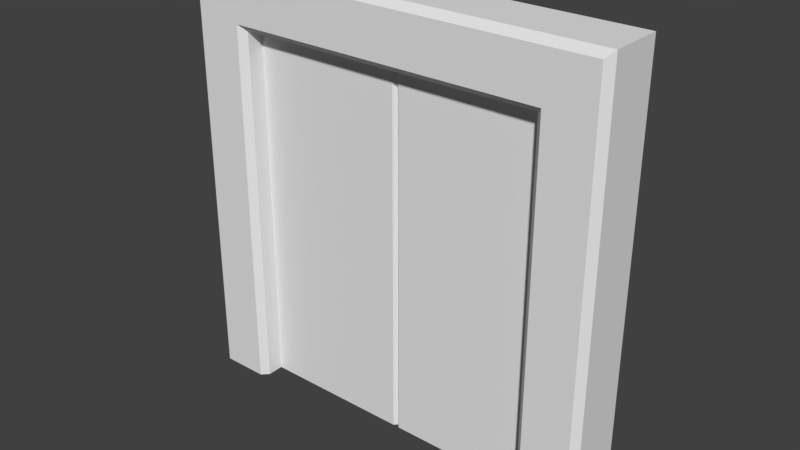 # Source: door_elevator4.blend  (saved by Blender 2.79.0; exported with 4.5.12 LTS)
import bpy
from mathutils import Matrix  # noqa: F401  (used for matrix-valued properties, if any)

bpy.ops.wm.read_factory_settings(use_empty=True)
scene = bpy.context.scene
scene.name = 'Scene'

# ---- collections
col_collection_1 = bpy.data.collections.new('Collection 1'); scene.collection.children.link(col_collection_1)

# ---- materials (node trees are filled in below, after node groups)
mat_door_elev2 = bpy.data.materials.new('door_elev2')
mat_door_elev2.alpha_threshold = 0.0
mat_door_elev2.use_transparent_shadow = False
mat_door_elev2.roughness = 0.5
mat_door_elev2.specular_intensity = 0.0

# ---- material node trees

# ---- world
world_world = bpy.data.worlds.new('World'); scene.world = world_world
world_world.color = (0.05088, 0.05088, 0.05088)
world_world.use_sun_shadow = False
world_world.sun_shadow_jitter_overblur = 0.0
world_world.cycles.sampling_method = 'MANUAL'

# ---- meshes
me_door_elev2_003 = bpy.data.meshes.new('door_elev2.003')
me_door_elev2_003.from_pydata([(0.03922, 5.595e-08, 2.446e-15), (0.01959, 5.595e-08, 2.446e-15), (0.03922, -0.06, -3.497e-09), (0.01959, -0.04, -3.497e-09), (0.9203, 5.595e-08, 2.446e-15), (0.03922, -4.098e-08, 2.201), (0.03922, 5.595e-08, 2.446e-15), (0.9203, -4.098e-08, 2.201), (0.01959, 5.588e-08, -3.497e-09), (0.01959, -4.098e-08, 2.201), (0.9203, -0.06, -3.497e-09), (0.03922, -0.06, -3.497e-09), (0.9203, -0.06, 2.201), (0.01959, -0.04, 2.201), (0.01959, -0.04, -3.497e-09), (0.03922, -0.06, 2.201)], [], [(1, 0, 2, 3), (15, 12, 7, 5), (14, 13, 9, 8), (11, 10, 12, 15), (14, 11, 15, 13), (6, 4, 10, 11), (5, 9, 13, 15)])
_uv = me_door_elev2_003.uv_layers.new(name='UVMap')
_uv.uv.foreach_set('vector', [0.5099, 0.0734, 0.5099, 0.07263, 0.5099, 0.07263, 0.5099, 0.0734, 0.5153, 0.8472, 0.8595, 0.8472, 0.8595, 0.8472, 0.5153, 0.8472, 0.5077, 0.0031, 0.5077, 0.8627, 0.5077, 0.8627, 0.5077, 0.0031, 0.5153, 0.0, 0.8595, 0.0, 0.8595, 0.8596, 0.5153, 0.8596, 0.5077, 0.0031, 0.5153, 0.0031, 0.5153, 0.8627, 0.5077, 0.8627, 0.5099, 0.07263, 0.5099, 0.03822, 0.5099, 0.03822, 0.5099, 0.07263, 0.5153, 0.8472, 0.5077, 0.8472, 0.5077, 0.8472, 0.5153, 0.8472])
me_door_elev2_003.materials.append(mat_door_elev2)
me_door_elev2_003.use_remesh_preserve_volume = False
me_door_elev2_003.use_remesh_preserve_attributes = False
me_door_elev2_003.use_mirror_vertex_groups = False
me_door_elev2_003.update()
me_door_elev2_001 = bpy.data.meshes.new('door_elev2.001')
me_door_elev2_001.from_pydata([(-0.9203, 5.595e-08, 2.446e-15), (-3.642e-05, 5.595e-08, 2.446e-15), (0.01959, 5.595e-08, 2.446e-15), (-0.9203, -0.06, -3.497e-09), (-0.9203, -0.06, 2.201), (-3.642e-05, -0.06, 2.201), (-3.642e-05, -0.06, -3.497e-09), (0.01959, -0.04, 2.201), (0.01959, -0.04, -3.497e-09), (0.01959, -4.098e-08, 2.201), (0.01959, 5.588e-08, -3.497e-09), (-0.9203, -4.098e-08, 2.201), (-3.642e-05, -4.098e-08, 2.201)], [], [(3, 6, 5, 4), (6, 8, 7, 5), (1, 2, 8, 6), (0, 1, 6, 3), (7, 8, 10, 9), (4, 5, 12, 11), (5, 7, 9, 12)])
_uv = me_door_elev2_001.uv_layers.new(name='UVMap')
_uv.uv.foreach_set('vector', [0.1405, 0.0, 0.5, 0.0, 0.5, 0.8596, 0.1405, 0.8596, 0.5, 0.0, 0.5077, 0.0, 0.5077, 0.8596, 0.5, 0.8596, 0.5077, 0.006223, 0.5077, 0.005642, 0.5077, 0.005642, 0.5077, 0.006223, 0.5077, 0.03342, 0.5077, 0.006223, 0.5077, 0.006223, 0.5077, 0.03342, 0.5077, 0.8596, 0.5077, 0.0, 0.5077, 0.0, 0.5077, 0.8596, 0.1405, 0.8549, 0.5, 0.8549, 0.5, 0.8549, 0.1405, 0.8549, 0.5, 0.8549, 0.5077, 0.8549, 0.5077, 0.8549, 0.5, 0.8549])
me_door_elev2_001.materials.append(mat_door_elev2)
me_door_elev2_001.use_remesh_preserve_volume = False
me_door_elev2_001.use_remesh_preserve_attributes = False
me_door_elev2_001.use_mirror_vertex_groups = False
me_door_elev2_001.update()
me_door_elev2 = bpy.data.meshes.new('door_elev2')
me_door_elev2.from_pydata([(-1.28, 5.595e-08, 2.446e-15), (1.28, 5.595e-08, 2.446e-15), (-1.28, -5.595e-08, 2.56), (1.28, -5.595e-08, 2.56), (-0.9203, 5.595e-08, 2.446e-15), (-0.9203, -5.595e-08, 2.56), (-0.9598, -5.595e-08, 2.56), (-0.9598, 5.595e-08, 2.446e-15), (0.9597, 5.595e-08, 2.446e-15), (0.9597, -5.595e-08, 2.56), (0.9203, -5.595e-08, 2.56), (0.9203, 5.595e-08, 2.446e-15), (-1.28, -4.024e-08, 2.201), (1.28, -4.024e-08, 2.201), (-0.9203, -4.024e-08, 2.201), (-0.9598, -4.024e-08, 2.201), (0.9597, -4.024e-08, 2.201), (0.9203, -4.024e-08, 2.201), (1.28, -4.194e-08, 2.239), (-0.9203, -4.194e-08, 2.239), (-0.9598, -4.194e-08, 2.239), (0.9597, -4.194e-08, 2.239), (0.9203, -4.194e-08, 2.239), (-1.28, -4.194e-08, 2.239), (1.24, 5.595e-08, 2.446e-15), (1.24, -5.595e-08, 2.56), (1.24, -4.024e-08, 2.201), (1.24, -4.194e-08, 2.239), (-1.241, -5.595e-08, 2.56), (-1.241, 5.595e-08, 2.446e-15), (-1.241, -4.024e-08, 2.201), (-1.241, -4.194e-08, 2.239), (-3.642e-05, -5.595e-08, 2.56), (-3.642e-05, -4.024e-08, 2.201), (-3.648e-05, -4.194e-08, 2.239), (0.03922, -5.595e-08, 2.56), (0.03922, -4.024e-08, 2.201), (0.03922, -4.194e-08, 2.239), (0.01959, -5.595e-08, 2.56), (0.01959, -4.024e-08, 2.201), (0.01959, -4.194e-08, 2.239), (-1.28, -0.06, 2.201), (-1.28, -0.06, -3.497e-09), (1.24, -0.06, -3.497e-09), (1.28, -0.06, -3.497e-09), (1.28, -0.06, 2.239), (1.28, -0.06, 2.56), (-1.241, -0.06, 2.56), (-1.28, -0.06, 2.56), (-0.9598, -0.06, -3.497e-09), (-0.9203, -0.06, -3.497e-09), (-3.642e-05, -0.06, 2.56), (-0.9203, -0.06, 2.56), (-1.28, -0.06, 2.52), (-0.9598, -0.06, 2.56), (-1.241, -0.06, -3.497e-09), (1.28, -0.06, 2.52), (0.9203, -0.06, -3.497e-09), (0.9597, -0.06, -3.497e-09), (1.24, -0.06, 2.56), (0.9597, -0.06, 2.56), (0.01959, -5.422e-08, 2.52), (0.9203, -0.06, 2.56), (0.03922, -5.422e-08, 2.52), (-1.28, -0.06, 2.239), (1.28, -0.06, 2.201), (-0.9203, -0.06, 2.201), (-3.643e-05, -5.422e-08, 2.52), (-1.241, -5.422e-08, 2.52), (0.9203, -0.06, 2.201), (-3.642e-05, -0.06, 2.201), (1.24, -5.422e-08, 2.52), (-1.28, -5.422e-08, 2.52), (0.9203, -5.422e-08, 2.52), (0.9597, -5.422e-08, 2.52), (-0.9598, -5.422e-08, 2.52), (0.01959, -0.06, 2.56), (0.01959, -0.04, 2.201), (-0.9203, -5.422e-08, 2.52), (0.03922, -0.06, 2.56), (0.03922, -0.06, 2.201), (1.28, -5.422e-08, 2.52), (-1.28, -0.16, 2.201), (-1.28, -0.16, -1.976e-08), (1.24, -0.2, -1.976e-08), (1.28, -0.16, -1.976e-08), (1.28, -0.16, 2.239), (1.28, -0.16, 2.56), (-1.241, -0.16, 2.56), (-1.28, -0.16, 2.56), (-0.9598, -0.2, -1.976e-08), (-0.9203, -0.16, -1.976e-08), (-3.642e-05, -0.16, 2.56), (-0.9203, -0.16, 2.56), (-0.9203, -0.2, 2.239), (-0.9598, -0.16, 2.56), (-1.241, -0.2, -1.976e-08), (-0.9598, -0.2, 2.239), (0.9203, -0.16, -1.976e-08), (0.9597, -0.2, -1.976e-08), (1.24, -0.16, 2.56), (0.9597, -0.16, 2.56), (0.9597, -0.2, 2.239), (0.9203, -0.16, 2.56), (0.9203, -0.2, 2.239), (-1.28, -0.16, 2.239), (1.28, -0.16, 2.201), (-0.9203, -0.16, 2.201), (-0.9598, -0.2, 2.201), (0.9597, -0.2, 2.201), (0.9203, -0.16, 2.201), (-3.642e-05, -0.16, 2.201), (-1.241, -0.2, 2.201), (1.24, -0.2, 2.201), (-3.648e-05, -0.2, 2.239), (-1.241, -0.2, 2.239), (1.24, -0.2, 2.239), (0.01959, -0.16, 2.56), (0.01959, -0.16, 2.201), (0.01959, -0.2, 2.239), (0.03922, -0.16, 2.56), (0.03922, -0.16, 2.201), (0.03922, -0.2, 2.239), (1.28, -0.16, 2.52), (-0.9203, -0.2, 2.52), (-0.9598, -0.2, 2.52), (0.9597, -0.2, 2.52), (0.9203, -0.2, 2.52), (-1.28, -0.16, 2.52), (1.24, -0.2, 2.52), (-1.241, -0.2, 2.52), (-3.643e-05, -0.2, 2.52), (0.03922, -0.2, 2.52), (0.01959, -0.2, 2.52)], [], [(71, 25, 3, 81), (75, 6, 5, 78), (68, 28, 6, 75), (73, 10, 9, 74), (63, 35, 10, 73), (11, 17, 16, 8), (29, 30, 15, 7), (7, 15, 14, 4), (24, 26, 13, 1), (36, 37, 22, 17), (17, 22, 21, 16), (30, 31, 20, 15), (15, 20, 19, 14), (26, 27, 18, 13), (16, 21, 27, 26), (8, 16, 26, 24), (74, 9, 25, 71), (12, 23, 31, 30), (0, 12, 30, 29), (72, 2, 28, 68), (14, 19, 34, 33), (78, 5, 32, 67), (39, 40, 37, 36), (61, 38, 35, 63), (67, 32, 38, 61), (33, 34, 40, 39), (43, 44, 85, 84), (70, 77, 118, 111), (65, 45, 86, 106), (41, 42, 83, 82), (77, 80, 121, 118), (60, 62, 103, 101), (79, 76, 117, 120), (46, 59, 100, 87), (76, 51, 92, 117), (58, 43, 84, 99), (59, 60, 101, 100), (57, 58, 99, 98), (66, 70, 111, 107), (55, 49, 90, 96), (69, 57, 98, 110), (80, 69, 110, 121), (52, 54, 95, 93), (62, 79, 120, 103), (42, 55, 96, 83), (53, 64, 105, 128), (51, 52, 93, 92), (54, 47, 88, 95), (50, 66, 107, 91), (49, 50, 91, 90), (44, 65, 106, 85), (47, 48, 89, 88), (0, 29, 55, 42), (3, 25, 59, 46), (81, 3, 46, 56), (1, 13, 65, 44), (72, 23, 64, 53), (11, 8, 58, 57), (28, 2, 48, 47), (25, 9, 60, 59), (7, 4, 50, 49), (13, 18, 45, 65), (32, 5, 52, 51), (9, 10, 62, 60), (35, 38, 76, 79), (5, 6, 54, 52), (12, 0, 42, 41), (38, 32, 51, 76), (6, 28, 47, 54), (29, 7, 49, 55), (10, 35, 79, 62), (8, 24, 43, 58), (24, 1, 44, 43), (23, 12, 41, 64), (129, 123, 87), (125, 124, 93, 95), (130, 125, 95, 88), (127, 126, 101, 103), (132, 127, 103, 120), (98, 99, 109, 110), (96, 90, 108, 112), (90, 91, 107, 108), (84, 85, 106, 113), (121, 110, 104, 122), (110, 109, 102), (112, 108, 97, 115), (107, 94, 97), (113, 106, 86, 116), (109, 113, 116, 102), (99, 84, 113, 109), (126, 129, 100, 101), (82, 112, 115, 105), (83, 96, 112, 82), (130, 88, 89), (107, 111, 114, 94), (124, 131, 92, 93), (118, 121, 122, 119), (133, 132, 120, 117), (131, 133, 117, 92), (111, 118, 119, 114), (56, 46, 87, 123), (64, 41, 82, 105), (45, 56, 123, 86), (114, 119, 133, 131), (119, 122, 132, 133), (94, 114, 131, 124), (105, 115, 130, 128), (102, 116, 129, 126), (122, 104, 127, 132), (104, 102, 126, 127), (115, 97, 125, 130), (97, 94, 124, 125), (116, 86, 123, 129), (2, 72, 53, 48), (18, 81, 56, 45), (48, 53, 128, 89), (34, 67, 61, 40), (40, 61, 63, 37), (19, 78, 67, 34), (23, 72, 68, 31), (21, 74, 71, 27), (37, 63, 73, 22), (22, 73, 74, 21), (31, 68, 75, 20), (20, 75, 78, 19), (27, 71, 81, 18), (100, 129, 87), (128, 130, 89), (108, 107, 97), (104, 110, 102)])
_uv = me_door_elev2.uv_layers.new(name='UVMap')
_uv.uv.foreach_set('vector', [0.9845, 0.9846, 0.9845, 1.0, 1.0, 1.0, 1.0, 0.9846, 0.1251, 0.9846, 0.1251, 1.0, 0.1405, 1.0, 0.1405, 0.9846, 0.01523, 0.9846, 0.01523, 1.0, 0.1251, 1.0, 0.1251, 0.9846, 0.8595, 0.9846, 0.8595, 1.0, 0.8749, 1.0, 0.8749, 0.9846, 0.5153, 0.9846, 0.5153, 1.0, 0.8595, 1.0, 0.8595, 0.9846, 0.8595, 0.0, 0.8595, 0.8596, 0.8749, 0.8596, 0.8749, 0.0, 0.01523, 0.0, 0.01523, 0.8596, 0.1251, 0.8596, 0.1251, 0.0, 0.1251, 0.0, 0.1251, 0.8596, 0.1405, 0.8596, 0.1405, 0.0, 0.9845, 0.0, 0.9845, 0.8596, 1.0, 0.8596, 1.0, 0.0, 0.5153, 0.8596, 0.5153, 0.8748, 0.8595, 0.8748, 0.8595, 0.8596, 0.8595, 0.8596, 0.8595, 0.8748, 0.8749, 0.8748, 0.8749, 0.8596, 0.01523, 0.8596, 0.01523, 0.8748, 0.1251, 0.8748, 0.1251, 0.8596, 0.1251, 0.8596, 0.1251, 0.8748, 0.1405, 0.8748, 0.1405, 0.8596, 0.9845, 0.8596, 0.9845, 0.8748, 1.0, 0.8748, 1.0, 0.8596, 0.8749, 0.8596, 0.8749, 0.8748, 0.9845, 0.8748, 0.9845, 0.8596, 0.8749, 0.0, 0.8749, 0.8596, 0.9845, 0.8596, 0.9845, 0.0, 0.8749, 0.9846, 0.8749, 1.0, 0.9845, 1.0, 0.9845, 0.9846, 0.0, 0.8596, 0.0, 0.8748, 0.01523, 0.8748, 0.01523, 0.8596, 0.0, 0.0, 0.0, 0.8596, 0.01523, 0.8596, 0.01523, 0.0, 0.0, 0.9846, 0.0, 1.0, 0.01523, 1.0, 0.01523, 0.9846, 0.1405, 0.8596, 0.1405, 0.8748, 0.5, 0.8748, 0.5, 0.8596, 0.1405, 0.9846, 0.1405, 1.0, 0.5, 1.0, 0.5, 0.9846, 0.5077, 0.8596, 0.5077, 0.8748, 0.5153, 0.8748, 0.5153, 0.8596, 0.5077, 0.9846, 0.5077, 1.0, 0.5153, 1.0, 0.5153, 0.9846, 0.5, 0.9846, 0.5, 1.0, 0.5077, 1.0, 0.5077, 0.9846, 0.5, 0.8596, 0.5, 0.8748, 0.5077, 0.8748, 0.5077, 0.8596, 0.9845, 0.0, 1.0, 0.0, 1.0, 0.0, 0.9845, 0.0, 0.5605, 0.8684, 0.5607, 0.8684, 0.5607, 0.8684, 0.5605, 0.8684, 0.9744, 0.3506, 0.9744, 0.3509, 0.9744, 0.3509, 0.9744, 0.3506, 0.9589, 0.3506, 0.9589, 0.3373, 0.9589, 0.3373, 0.9589, 0.3506, 0.5607, 0.8684, 0.5608, 0.8684, 0.5608, 0.8684, 0.5607, 0.8684, 0.498, 0.9767, 0.4974, 0.9767, 0.4974, 0.9767, 0.498, 0.9767, 0.4821, 0.9767, 0.4817, 0.9767, 0.4817, 0.9767, 0.4821, 0.9767, 0.5036, 0.9767, 0.5029, 0.9767, 0.5029, 0.9767, 0.5036, 0.9767, 0.4817, 0.9767, 0.4814, 0.9767, 0.4814, 0.9767, 0.4817, 0.9767, 0.8749, 0.0, 0.9845, 0.0, 0.9845, 0.0, 0.8749, 0.0, 0.5029, 0.9767, 0.498, 0.9767, 0.498, 0.9767, 0.5029, 0.9767, 0.8595, 0.0, 0.8749, 0.0, 0.8749, 0.0, 0.8595, 0.0, 0.5531, 0.8684, 0.5605, 0.8684, 0.5605, 0.8684, 0.5531, 0.8684, 0.01523, 0.0, 0.1251, 0.0, 0.1251, 0.0, 0.01523, 0.0, 0.1326, 0.5884, 0.1326, 0.568, 0.1326, 0.568, 0.1326, 0.5884, 0.5608, 0.8684, 0.568, 0.8684, 0.568, 0.8684, 0.5608, 0.8684, 0.4654, 0.9767, 0.4648, 0.9767, 0.4648, 0.9767, 0.4654, 0.9767, 0.4974, 0.9767, 0.4821, 0.9767, 0.4821, 0.9767, 0.4974, 0.9767, 0.0, 0.0, 0.01523, 0.0, 0.01523, 0.0, 0.0, 0.0, 0.9589, 0.3526, 0.9589, 0.3509, 0.9589, 0.3509, 0.9589, 0.3526, 0.4814, 0.9767, 0.4654, 0.9767, 0.4654, 0.9767, 0.4814, 0.9767, 0.4648, 0.9767, 0.4599, 0.9767, 0.4599, 0.9767, 0.4648, 0.9767, 0.1343, 0.4041, 0.1343, 0.3834, 0.1343, 0.3834, 0.1343, 0.4041, 0.1251, 0.0, 0.1405, 0.0, 0.1405, 0.0, 0.1251, 0.0, 0.9744, 0.3373, 0.9744, 0.3506, 0.9744, 0.3506, 0.9744, 0.3373, 0.4599, 0.9767, 0.4592, 0.9767, 0.4592, 0.9767, 0.4599, 0.9767, 0.0, 0.0, 0.01523, 0.0, 0.01523, 0.0, 0.0, 0.0, 0.5036, 0.9767, 0.5029, 0.9767, 0.5029, 0.9767, 0.5036, 0.9767, 0.9744, 0.3526, 0.9744, 0.3528, 0.9744, 0.3528, 0.9744, 0.3526, 0.9744, 0.3373, 0.9744, 0.3506, 0.9744, 0.3506, 0.9744, 0.3373, 0.9589, 0.3526, 0.9589, 0.3509, 0.9589, 0.3509, 0.9589, 0.3526, 0.8595, 0.0, 0.8749, 0.0, 0.8749, 0.0, 0.8595, 0.0, 0.4599, 0.9767, 0.4592, 0.9767, 0.4592, 0.9767, 0.4599, 0.9767, 0.5029, 0.9767, 0.498, 0.9767, 0.498, 0.9767, 0.5029, 0.9767, 0.1251, 0.0, 0.1405, 0.0, 0.1405, 0.0, 0.1251, 0.0, 0.9744, 0.3506, 0.9744, 0.3509, 0.9744, 0.3509, 0.9744, 0.3506, 0.4814, 0.9767, 0.4654, 0.9767, 0.4654, 0.9767, 0.4814, 0.9767, 0.498, 0.9767, 0.4974, 0.9767, 0.4974, 0.9767, 0.498, 0.9767, 0.4821, 0.9767, 0.4817, 0.9767, 0.4817, 0.9767, 0.4821, 0.9767, 0.4654, 0.9767, 0.4648, 0.9767, 0.4648, 0.9767, 0.4654, 0.9767, 0.9589, 0.3506, 0.9589, 0.3373, 0.9589, 0.3373, 0.9589, 0.3506, 0.4817, 0.9767, 0.4814, 0.9767, 0.4814, 0.9767, 0.4817, 0.9767, 0.4648, 0.9767, 0.4599, 0.9767, 0.4599, 0.9767, 0.4648, 0.9767, 0.01523, 0.0, 0.1251, 0.0, 0.1251, 0.0, 0.01523, 0.0, 0.4974, 0.9767, 0.4821, 0.9767, 0.4821, 0.9767, 0.4974, 0.9767, 0.8749, 0.0, 0.9845, 0.0, 0.9845, 0.0, 0.8749, 0.0, 0.9845, 0.0, 1.0, 0.0, 1.0, 0.0, 0.9845, 0.0, 0.9589, 0.3509, 0.9589, 0.3506, 0.9589, 0.3506, 0.9589, 0.3509, 0.9845, 0.9846, 1.0, 0.9846, 1.0, 1.0, 0.1251, 0.9846, 0.1405, 0.9846, 0.1405, 1.0, 0.1251, 1.0, 0.01523, 0.9846, 0.1251, 0.9846, 0.1251, 1.0, 0.01523, 1.0, 0.8595, 0.9846, 0.8749, 0.9846, 0.8749, 1.0, 0.8595, 1.0, 0.5153, 0.9846, 0.8595, 0.9846, 0.8595, 1.0, 0.5153, 1.0, 0.8595, 0.0, 0.8749, 0.0, 0.8749, 0.8596, 0.8595, 0.8596, 0.01523, 0.0, 0.1251, 0.0, 0.1251, 0.8596, 0.01523, 0.8596, 0.1251, 0.0, 0.1405, 0.0, 0.1405, 0.8596, 0.1251, 0.8596, 0.9845, 0.0, 1.0, 0.0, 1.0, 0.8596, 0.9845, 0.8596, 0.5153, 0.8596, 0.8595, 0.8596, 0.8595, 0.8748, 0.5153, 0.8748, 0.8595, 0.8596, 0.8749, 0.8596, 0.8749, 0.8748, 0.01523, 0.8596, 0.1251, 0.8596, 0.1251, 0.8748, 0.01523, 0.8748, 0.1405, 0.8596, 0.1405, 0.8748, 0.1251, 0.8748, 0.9845, 0.8596, 1.0, 0.8596, 1.0, 0.8748, 0.9845, 0.8748, 0.8749, 0.8596, 0.9845, 0.8596, 0.9845, 0.8748, 0.8749, 0.8748, 0.8749, 0.0, 0.9845, 0.0, 0.9845, 0.8596, 0.8749, 0.8596, 0.8749, 0.9846, 0.9845, 0.9846, 0.9845, 1.0, 0.8749, 1.0, 0.0, 0.8596, 0.01523, 0.8596, 0.01523, 0.8748, 0.0, 0.8748, 0.0, 0.0, 0.01523, 0.0, 0.01523, 0.8596, 0.0, 0.8596, 0.01523, 0.9846, 0.01523, 1.0, 0.0, 1.0, 0.1405, 0.8596, 0.5, 0.8596, 0.5, 0.8748, 0.1405, 0.8748, 0.1405, 0.9846, 0.5, 0.9846, 0.5, 1.0, 0.1405, 1.0, 0.5077, 0.8596, 0.5153, 0.8596, 0.5153, 0.8748, 0.5077, 0.8748, 0.5077, 0.9846, 0.5153, 0.9846, 0.5153, 1.0, 0.5077, 1.0, 0.5, 0.9846, 0.5077, 0.9846, 0.5077, 1.0, 0.5, 1.0, 0.5, 0.8596, 0.5077, 0.8596, 0.5077, 0.8748, 0.5, 0.8748, 0.9744, 0.3526, 0.9744, 0.3528, 0.9744, 0.3528, 0.9744, 0.3526, 0.9589, 0.3509, 0.9589, 0.3506, 0.9589, 0.3506, 0.9589, 0.3509, 0.9744, 0.3509, 0.9744, 0.3526, 0.9744, 0.3526, 0.9744, 0.3509, 0.5, 0.8748, 0.5077, 0.8748, 0.5077, 0.9846, 0.5, 0.9846, 0.5077, 0.8748, 0.5153, 0.8748, 0.5153, 0.9846, 0.5077, 0.9846, 0.1405, 0.8748, 0.5, 0.8748, 0.5, 0.9846, 0.1405, 0.9846, 0.0, 0.8748, 0.01523, 0.8748, 0.01523, 0.9846, 0.0, 0.9846, 0.8749, 0.8748, 0.9845, 0.8748, 0.9845, 0.9846, 0.8749, 0.9846, 0.5153, 0.8748, 0.8595, 0.8748, 0.8595, 0.9846, 0.5153, 0.9846, 0.8595, 0.8748, 0.8749, 0.8748, 0.8749, 0.9846, 0.8595, 0.9846, 0.01523, 0.8748, 0.1251, 0.8748, 0.1251, 0.9846, 0.01523, 0.9846, 0.1251, 0.8748, 0.1405, 0.8748, 0.1405, 0.9846, 0.1251, 0.9846, 0.9845, 0.8748, 1.0, 0.8748, 1.0, 0.9846, 0.9845, 0.9846, 0.9589, 0.3528, 0.9589, 0.3526, 0.9589, 0.3526, 0.9589, 0.3528, 0.9744, 0.3509, 0.9744, 0.3526, 0.9744, 0.3526, 0.9744, 0.3509, 0.9589, 0.3528, 0.9589, 0.3526, 0.9589, 0.3526, 0.9589, 0.3528, 0.5, 0.8748, 0.5, 0.9846, 0.5077, 0.9846, 0.5077, 0.8748, 0.5077, 0.8748, 0.5077, 0.9846, 0.5153, 0.9846, 0.5153, 0.8748, 0.1405, 0.8748, 0.1405, 0.9846, 0.5, 0.9846, 0.5, 0.8748, 0.0, 0.8748, 0.0, 0.9846, 0.01523, 0.9846, 0.01523, 0.8748, 0.8749, 0.8748, 0.8749, 0.9846, 0.9845, 0.9846, 0.9845, 0.8748, 0.5153, 0.8748, 0.5153, 0.9846, 0.8595, 0.9846, 0.8595, 0.8748, 0.8595, 0.8748, 0.8595, 0.9846, 0.8749, 0.9846, 0.8749, 0.8748, 0.01523, 0.8748, 0.01523, 0.9846, 0.1251, 0.9846, 0.1251, 0.8748, 0.1251, 0.8748, 0.1251, 0.9846, 0.1405, 0.9846, 0.1405, 0.8748, 0.9845, 0.8748, 0.9845, 0.9846, 1.0, 0.9846, 1.0, 0.8748, 0.9845, 1.0, 0.9845, 0.9846, 1.0, 1.0, 0.0, 0.9846, 0.01523, 0.9846, 0.0, 1.0, 0.1251, 0.8596, 0.1405, 0.8596, 0.1251, 0.8748, 0.8595, 0.8748, 0.8595, 0.8596, 0.8749, 0.8748])
me_door_elev2.materials.append(mat_door_elev2)
me_door_elev2.use_remesh_preserve_volume = False
me_door_elev2.use_remesh_preserve_attributes = False
me_door_elev2.use_mirror_vertex_groups = False
me_door_elev2.update()

# ---- objects
ob_door_elev2_rh = bpy.data.objects.new('door_elev2.RH', me_door_elev2_003)
ob_door_elev2_lh = bpy.data.objects.new('door_elev2.LH', me_door_elev2_001)
ob_door_elev2 = bpy.data.objects.new('door_elev2', me_door_elev2)

# ---- transforms, parenting, visibility, modifiers, constraints
ob_door_elev2_rh.location = (0.0, 0.0, 0.0)
ob_door_elev2_rh.lineart.crease_threshold = 0.0
_m = ob_door_elev2_rh.modifiers.new('Mirror', 'MIRROR')
_m.use_axis = (False, True, False)
ob_door_elev2_lh.location = (0.0, 0.0, 0.0)
ob_door_elev2_lh.lineart.crease_threshold = 0.0
_m = ob_door_elev2_lh.modifiers.new('Mirror', 'MIRROR')
_m.use_axis = (False, True, False)
ob_door_elev2.location = (0.0, 0.0, 0.0)
ob_door_elev2.lineart.crease_threshold = 0.0
_m = ob_door_elev2.modifiers.new('Mirror', 'MIRROR')
_m.use_axis = (False, True, False)

# ---- collection membership
col_collection_1.objects.link(ob_door_elev2_rh)
col_collection_1.objects.link(ob_door_elev2_lh)
col_collection_1.objects.link(ob_door_elev2)

# ---- scene / render settings (as saved in the file)
scene.frame_start = 1; scene.frame_end = 63; scene.frame_set(1)
scene.render.engine = 'BLENDER_EEVEE_NEXT'
scene.render.resolution_percentage = 50
scene.render.dither_intensity = 0.0
scene.cycles.use_denoising = False
scene.cycles.samples = 128
scene.cycles.sampling_pattern = 'TABULATED_SOBOL'
scene.cycles.use_adaptive_sampling = False
scene.cycles.use_light_tree = False
scene.cycles.blur_glossy = 0.0
scene.cycles.sample_clamp_indirect = 0.0
scene.view_settings.view_transform = 'Standard'
bpy.context.view_layer.update()

# ---- added for rendering (the .blend has no active camera and no usable light): camera, sun
cam_auto = bpy.data.cameras.new('AutoCamera')
cam_auto.lens = 50.0
cam_auto.sensor_width = 36.0
cam_auto.clip_end = 1000.0
ob_auto_camera = bpy.data.objects.new('AutoCamera', cam_auto)
scene.collection.objects.link(ob_auto_camera)
ob_auto_camera.location = (3.37005, -4.04406, 3.97604)
ob_auto_camera.rotation_euler = (1.09748, -7.21219e-08, 0.694738)
scene.camera = ob_auto_camera
light_auto_sun = bpy.data.lights.new('AutoSun', 'SUN')
light_auto_sun.energy = 3.0
light_auto_sun.angle = 0.0523599
ob_auto_sun = bpy.data.objects.new('AutoSun', light_auto_sun)
scene.collection.objects.link(ob_auto_sun)
ob_auto_sun.rotation_euler = (0.872665, 0.174533, 0.523599)
bpy.context.view_layer.update()
